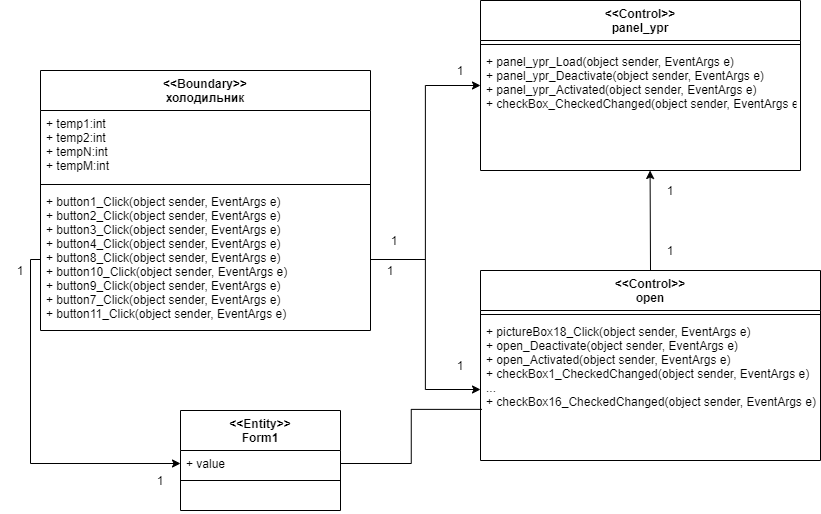

The diagram above was exported from draw.io. Its source (the exported page's mxGraphModel, read from the mxfile embedded in the PNG):
<mxGraphModel dx="1021" dy="567" grid="1" gridSize="10" guides="1" tooltips="1" connect="1" arrows="1" fold="1" page="1" pageScale="1" pageWidth="827" pageHeight="1169" math="0" shadow="0">
  <root>
    <mxCell id="0" />
    <mxCell id="1" parent="0" />
    <mxCell id="3cuXUjL-dWBA9tZor9l--23" value="&lt;&lt;Boundary&gt;&gt;&#10;холодильник" style="swimlane;fontStyle=1;align=center;verticalAlign=top;childLayout=stackLayout;horizontal=1;startSize=40;horizontalStack=0;resizeParent=1;resizeParentMax=0;resizeLast=0;collapsible=1;marginBottom=0;" vertex="1" parent="1">
      <mxGeometry x="40" y="280" width="330" height="260" as="geometry" />
    </mxCell>
    <mxCell id="3cuXUjL-dWBA9tZor9l--24" value="+ temp1:int&#10;+ temp2:int&#10;+ tempN:int&#10;+ tempM:int" style="text;strokeColor=none;fillColor=none;align=left;verticalAlign=top;spacingLeft=4;spacingRight=4;overflow=hidden;rotatable=0;points=[[0,0.5],[1,0.5]];portConstraint=eastwest;" vertex="1" parent="3cuXUjL-dWBA9tZor9l--23">
      <mxGeometry y="40" width="330" height="70" as="geometry" />
    </mxCell>
    <mxCell id="3cuXUjL-dWBA9tZor9l--25" value="" style="line;strokeWidth=1;fillColor=none;align=left;verticalAlign=middle;spacingTop=-1;spacingLeft=3;spacingRight=3;rotatable=0;labelPosition=right;points=[];portConstraint=eastwest;" vertex="1" parent="3cuXUjL-dWBA9tZor9l--23">
      <mxGeometry y="110" width="330" height="8" as="geometry" />
    </mxCell>
    <mxCell id="3cuXUjL-dWBA9tZor9l--26" value="+ button1_Click(object sender, EventArgs e)&#10;+ button2_Click(object sender, EventArgs e)&#10;+ button3_Click(object sender, EventArgs e)&#10;+ button4_Click(object sender, EventArgs e)&#10;+ button8_Click(object sender, EventArgs e)&#10;+ button10_Click(object sender, EventArgs e)&#10;+ button9_Click(object sender, EventArgs e)&#10;+ button7_Click(object sender, EventArgs e)&#10;+ button11_Click(object sender, EventArgs e)&#10;" style="text;strokeColor=none;fillColor=none;align=left;verticalAlign=top;spacingLeft=4;spacingRight=4;overflow=hidden;rotatable=0;points=[[0,0.5],[1,0.5]];portConstraint=eastwest;" vertex="1" parent="3cuXUjL-dWBA9tZor9l--23">
      <mxGeometry y="118" width="330" height="142" as="geometry" />
    </mxCell>
    <mxCell id="3cuXUjL-dWBA9tZor9l--27" value="&lt;&lt;Control&gt;&gt;&#10;panel_ypr" style="swimlane;fontStyle=1;align=center;verticalAlign=top;childLayout=stackLayout;horizontal=1;startSize=40;horizontalStack=0;resizeParent=1;resizeParentMax=0;resizeLast=0;collapsible=1;marginBottom=0;" vertex="1" parent="1">
      <mxGeometry x="480" y="210" width="320" height="170" as="geometry" />
    </mxCell>
    <mxCell id="3cuXUjL-dWBA9tZor9l--29" value="" style="line;strokeWidth=1;fillColor=none;align=left;verticalAlign=middle;spacingTop=-1;spacingLeft=3;spacingRight=3;rotatable=0;labelPosition=right;points=[];portConstraint=eastwest;" vertex="1" parent="3cuXUjL-dWBA9tZor9l--27">
      <mxGeometry y="40" width="320" height="8" as="geometry" />
    </mxCell>
    <mxCell id="3cuXUjL-dWBA9tZor9l--30" value="+ panel_ypr_Load(object sender, EventArgs e)&#10;+ panel_ypr_Deactivate(object sender, EventArgs e)&#10;+ panel_ypr_Activated(object sender, EventArgs e)&#10;+ checkBox_CheckedChanged(object sender, EventArgs e)&#10;" style="text;strokeColor=none;fillColor=none;align=left;verticalAlign=top;spacingLeft=4;spacingRight=4;overflow=hidden;rotatable=0;points=[[0,0.5],[1,0.5]];portConstraint=eastwest;" vertex="1" parent="3cuXUjL-dWBA9tZor9l--27">
      <mxGeometry y="48" width="320" height="122" as="geometry" />
    </mxCell>
    <mxCell id="3cuXUjL-dWBA9tZor9l--31" style="edgeStyle=elbowEdgeStyle;rounded=0;orthogonalLoop=1;jettySize=auto;html=1;exitX=1;exitY=0.5;exitDx=0;exitDy=0;entryX=0;entryY=0.5;entryDx=0;entryDy=0;" edge="1" parent="1" source="3cuXUjL-dWBA9tZor9l--26" target="3cuXUjL-dWBA9tZor9l--27">
      <mxGeometry relative="1" as="geometry" />
    </mxCell>
    <mxCell id="3cuXUjL-dWBA9tZor9l--43" style="edgeStyle=elbowEdgeStyle;rounded=0;orthogonalLoop=1;jettySize=auto;html=1;exitX=0.5;exitY=0;exitDx=0;exitDy=0;" edge="1" parent="1" source="3cuXUjL-dWBA9tZor9l--38" target="3cuXUjL-dWBA9tZor9l--30">
      <mxGeometry relative="1" as="geometry" />
    </mxCell>
    <mxCell id="3cuXUjL-dWBA9tZor9l--38" value="&lt;&lt;Control&gt;&gt;&#10;open" style="swimlane;fontStyle=1;align=center;verticalAlign=top;childLayout=stackLayout;horizontal=1;startSize=40;horizontalStack=0;resizeParent=1;resizeParentMax=0;resizeLast=0;collapsible=1;marginBottom=0;" vertex="1" parent="1">
      <mxGeometry x="480" y="480" width="340" height="190" as="geometry" />
    </mxCell>
    <mxCell id="3cuXUjL-dWBA9tZor9l--40" value="" style="line;strokeWidth=1;fillColor=none;align=left;verticalAlign=middle;spacingTop=-1;spacingLeft=3;spacingRight=3;rotatable=0;labelPosition=right;points=[];portConstraint=eastwest;" vertex="1" parent="3cuXUjL-dWBA9tZor9l--38">
      <mxGeometry y="40" width="340" height="8" as="geometry" />
    </mxCell>
    <mxCell id="3cuXUjL-dWBA9tZor9l--41" value="+ pictureBox18_Click(object sender, EventArgs e)&#10;+ open_Deactivate(object sender, EventArgs e)&#10;+ open_Activated(object sender, EventArgs e)&#10;+ checkBox1_CheckedChanged(object sender, EventArgs e)&#10;...&#10;+ checkBox16_CheckedChanged(object sender, EventArgs e)&#10;" style="text;strokeColor=none;fillColor=none;align=left;verticalAlign=top;spacingLeft=4;spacingRight=4;overflow=hidden;rotatable=0;points=[[0,0.5],[1,0.5]];portConstraint=eastwest;" vertex="1" parent="3cuXUjL-dWBA9tZor9l--38">
      <mxGeometry y="48" width="340" height="142" as="geometry" />
    </mxCell>
    <mxCell id="3cuXUjL-dWBA9tZor9l--42" style="edgeStyle=elbowEdgeStyle;rounded=0;orthogonalLoop=1;jettySize=auto;html=1;exitX=1;exitY=0.5;exitDx=0;exitDy=0;entryX=0;entryY=0.5;entryDx=0;entryDy=0;" edge="1" parent="1" source="3cuXUjL-dWBA9tZor9l--26" target="3cuXUjL-dWBA9tZor9l--41">
      <mxGeometry relative="1" as="geometry" />
    </mxCell>
    <mxCell id="3cuXUjL-dWBA9tZor9l--44" value="&lt;&lt;Entity&gt;&gt;&#10;Form1" style="swimlane;fontStyle=1;align=center;verticalAlign=top;childLayout=stackLayout;horizontal=1;startSize=40;horizontalStack=0;resizeParent=1;resizeParentMax=0;resizeLast=0;collapsible=1;marginBottom=0;" vertex="1" parent="1">
      <mxGeometry x="180" y="620" width="160" height="100" as="geometry" />
    </mxCell>
    <mxCell id="3cuXUjL-dWBA9tZor9l--45" value="+ value" style="text;strokeColor=none;fillColor=none;align=left;verticalAlign=top;spacingLeft=4;spacingRight=4;overflow=hidden;rotatable=0;points=[[0,0.5],[1,0.5]];portConstraint=eastwest;" vertex="1" parent="3cuXUjL-dWBA9tZor9l--44">
      <mxGeometry y="40" width="160" height="26" as="geometry" />
    </mxCell>
    <mxCell id="3cuXUjL-dWBA9tZor9l--46" value="" style="line;strokeWidth=1;fillColor=none;align=left;verticalAlign=middle;spacingTop=-1;spacingLeft=3;spacingRight=3;rotatable=0;labelPosition=right;points=[];portConstraint=eastwest;" vertex="1" parent="3cuXUjL-dWBA9tZor9l--44">
      <mxGeometry y="66" width="160" height="8" as="geometry" />
    </mxCell>
    <mxCell id="3cuXUjL-dWBA9tZor9l--47" value=" " style="text;strokeColor=none;fillColor=none;align=left;verticalAlign=top;spacingLeft=4;spacingRight=4;overflow=hidden;rotatable=0;points=[[0,0.5],[1,0.5]];portConstraint=eastwest;" vertex="1" parent="3cuXUjL-dWBA9tZor9l--44">
      <mxGeometry y="74" width="160" height="26" as="geometry" />
    </mxCell>
    <mxCell id="3cuXUjL-dWBA9tZor9l--50" style="edgeStyle=elbowEdgeStyle;rounded=0;orthogonalLoop=1;jettySize=auto;html=1;exitX=1;exitY=0.5;exitDx=0;exitDy=0;entryX=0.004;entryY=0.64;entryDx=0;entryDy=0;entryPerimeter=0;endArrow=none;endFill=0;" edge="1" parent="1" source="3cuXUjL-dWBA9tZor9l--45" target="3cuXUjL-dWBA9tZor9l--41">
      <mxGeometry relative="1" as="geometry" />
    </mxCell>
    <mxCell id="3cuXUjL-dWBA9tZor9l--51" style="edgeStyle=elbowEdgeStyle;rounded=0;orthogonalLoop=1;jettySize=auto;html=1;exitX=0;exitY=0.5;exitDx=0;exitDy=0;entryX=0;entryY=0.5;entryDx=0;entryDy=0;endArrow=classic;endFill=1;" edge="1" parent="1" source="3cuXUjL-dWBA9tZor9l--26" target="3cuXUjL-dWBA9tZor9l--45">
      <mxGeometry relative="1" as="geometry">
        <Array as="points">
          <mxPoint x="30" y="570" />
        </Array>
      </mxGeometry>
    </mxCell>
    <mxCell id="3cuXUjL-dWBA9tZor9l--52" value="1" style="text;html=1;strokeColor=none;fillColor=none;align=center;verticalAlign=middle;whiteSpace=wrap;rounded=0;" vertex="1" parent="1">
      <mxGeometry y="470" width="40" height="20" as="geometry" />
    </mxCell>
    <mxCell id="3cuXUjL-dWBA9tZor9l--53" value="1" style="text;html=1;strokeColor=none;fillColor=none;align=center;verticalAlign=middle;whiteSpace=wrap;rounded=0;" vertex="1" parent="1">
      <mxGeometry x="140" y="680" width="40" height="20" as="geometry" />
    </mxCell>
    <mxCell id="3cuXUjL-dWBA9tZor9l--56" value="1" style="text;html=1;strokeColor=none;fillColor=none;align=center;verticalAlign=middle;whiteSpace=wrap;rounded=0;" vertex="1" parent="1">
      <mxGeometry x="370" y="470" width="40" height="20" as="geometry" />
    </mxCell>
    <mxCell id="3cuXUjL-dWBA9tZor9l--57" value="1" style="text;html=1;strokeColor=none;fillColor=none;align=center;verticalAlign=middle;whiteSpace=wrap;rounded=0;" vertex="1" parent="1">
      <mxGeometry x="374" y="440" width="40" height="20" as="geometry" />
    </mxCell>
    <mxCell id="3cuXUjL-dWBA9tZor9l--58" value="1" style="text;html=1;strokeColor=none;fillColor=none;align=center;verticalAlign=middle;whiteSpace=wrap;rounded=0;" vertex="1" parent="1">
      <mxGeometry x="440" y="270" width="40" height="20" as="geometry" />
    </mxCell>
    <mxCell id="3cuXUjL-dWBA9tZor9l--59" value="1" style="text;html=1;strokeColor=none;fillColor=none;align=center;verticalAlign=middle;whiteSpace=wrap;rounded=0;" vertex="1" parent="1">
      <mxGeometry x="440" y="565" width="40" height="20" as="geometry" />
    </mxCell>
    <mxCell id="3cuXUjL-dWBA9tZor9l--60" value="1" style="text;html=1;strokeColor=none;fillColor=none;align=center;verticalAlign=middle;whiteSpace=wrap;rounded=0;rotation=0;" vertex="1" parent="1">
      <mxGeometry x="650" y="450" width="40" height="20" as="geometry" />
    </mxCell>
    <mxCell id="3cuXUjL-dWBA9tZor9l--61" value="1" style="text;html=1;strokeColor=none;fillColor=none;align=center;verticalAlign=middle;whiteSpace=wrap;rounded=0;" vertex="1" parent="1">
      <mxGeometry x="650" y="390" width="40" height="20" as="geometry" />
    </mxCell>
  </root>
</mxGraphModel>